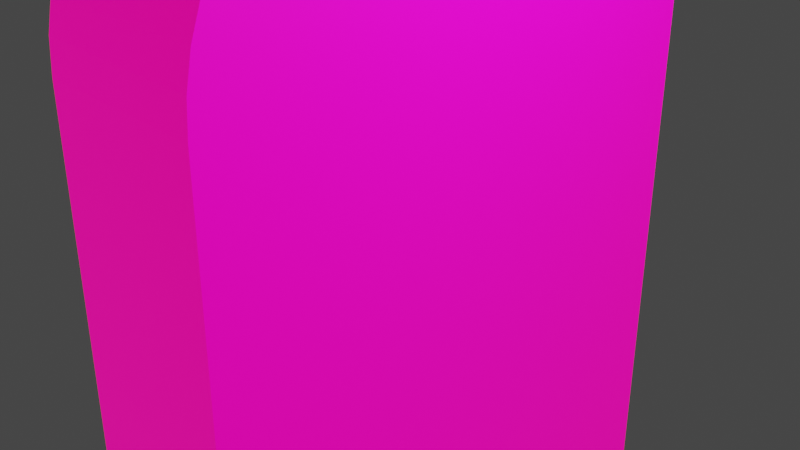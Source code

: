 # Source: LustLock.blend  (saved by Blender 2.80.75; exported with 4.5.12 LTS)
import bpy
from mathutils import Matrix  # noqa: F401  (used for matrix-valued properties, if any)

bpy.ops.wm.read_factory_settings(use_empty=True)
scene = bpy.context.scene
scene.name = 'Scene'

# ---- collections
col_collection = bpy.data.collections.new('Collection'); scene.collection.children.link(col_collection)

# ---- images (referenced by path relative to the original .blend; pixels are not part of the script)
import os
ASSET_DIR = os.environ.get("B2B_ASSET_DIR", "")  # directory of the original .blend (textures are referenced by path, not embedded)
HERE = os.path.dirname(os.path.abspath(__file__))  # packed textures are extracted next to this script under _unpacked/

def load_image(name, relpath, width, height, colorspace="sRGB"):
    """Load a texture the original file referenced (path relative to the .blend, or extracted next to this script)."""
    p = next((c for c in (os.path.join(HERE, relpath), os.path.join(ASSET_DIR, relpath)) if relpath and os.path.exists(c)), "")
    if p:
        img = bpy.data.images.load(p, check_existing=True)
        img.name = name
    else:  # same state as the original file: an image datablock whose file is absent (Cycles renders it pink)
        img = bpy.data.images.new(name, width, height)
        img.source = "FILE"
        img.filepath = "//" + (relpath or name)
    img.colorspace_settings.name = colorspace
    return img
img_img_4935_jpg = load_image('IMG_4935.JPG', 'IMG_4935.JPG', 1024, 1024, 'sRGB')

# ---- materials (node trees are filled in below, after node groups)
mat_material = bpy.data.materials.new('Material')
mat_material.alpha_threshold = 0.0
mat_material.use_transparent_shadow = False
mat_material.line_color = (0.0, 0.0, 0.0, 1.0)

# ---- material node trees
mat_material.use_nodes = True; mat_material.node_tree.nodes.clear()
_N = mat_material.node_tree.nodes; _L = mat_material.node_tree.links
n0 = _N.new('ShaderNodeOutputMaterial'); n0.name = 'Material Output'; n0.location = (300, 300)
n1 = _N.new('ShaderNodeBsdfPrincipled'); n1.name = 'Principled BSDF'; n1.location = (10, 300)
n1.distribution = 'GGX'
n1.subsurface_method = 'BURLEY'
n1.inputs[2].default_value = 0.4
n1.inputs[3].default_value = 1.45
n1.inputs[27].default_value = (1.0, 0.0, 0.233, 1.0)
n1.inputs[28].default_value = 1.0
n2 = _N.new('ShaderNodeTexImage'); n2.name = 'Image Texture'; n2.location = (-280, 280)
n2.image = img_img_4935_jpg
_L.new(n1.outputs[0], n0.inputs[0])
_L.new(n2.outputs[0], n1.inputs[0])
n0.is_active_output = True

# ---- world
world_world = bpy.data.worlds.new('World'); scene.world = world_world
world_world.use_nodes = True; world_world.node_tree.nodes.clear()
_N = world_world.node_tree.nodes; _L = world_world.node_tree.links
n0 = _N.new('ShaderNodeOutputWorld'); n0.name = 'World Output'; n0.location = (300, 300)
n1 = _N.new('ShaderNodeBackground'); n1.name = 'Background'; n1.location = (10, 300)
n1.inputs[0].default_value = (0.05088, 0.05088, 0.05088, 1.0)
_L.new(n1.outputs[0], n0.inputs[0])
n0.is_active_output = True
world_world.color = (0.05088, 0.05088, 0.05088)
world_world.use_sun_shadow = False
world_world.sun_shadow_jitter_overblur = 0.0

# ---- cameras
cam_camera = bpy.data.cameras.new('Camera')
cam_camera.clip_end = 100.0
cam_camera.ortho_scale = 7.314

# ---- lights
light_light = bpy.data.lights.new('Light', 'POINT')
light_light.transmission_factor = 0.0
light_light.energy = 1000.0
light_light.shadow_soft_size = 0.1
light_light.shadow_maximum_resolution = 0.006
light_light.use_absolute_resolution = True

# ---- meshes
me_cube = bpy.data.meshes.new('Cube')
me_cube.from_pydata([(1.0, 1.0, -1.0), (1.0, -1.0, -1.0), (-1.0, 1.0, -1.0), (-1.0, -1.0, -1.0), (1.0, 1.0, 0.4887), (1.0, 0.4887, 1.0), (1.0, 0.9922, 0.5774), (1.0, 0.9692, 0.6635), (1.0, 0.9315, 0.7443), (1.0, 0.8804, 0.8173), (1.0, 0.8173, 0.8804), (1.0, 0.7443, 0.9315), (1.0, 0.6635, 0.9692), (1.0, 0.5774, 0.9922), (1.0, -0.4887, 1.0), (1.0, -1.0, 0.4887), (1.0, -0.5774, 0.9922), (1.0, -0.6635, 0.9692), (1.0, -0.7443, 0.9315), (1.0, -0.8173, 0.8804), (1.0, -0.8804, 0.8173), (1.0, -0.9315, 0.7443), (1.0, -0.9692, 0.6635), (1.0, -0.9922, 0.5774), (-1.0, 0.4887, 1.0), (-1.0, 1.0, 0.4887), (-1.0, 0.5774, 0.9922), (-1.0, 0.6635, 0.9692), (-1.0, 0.7443, 0.9315), (-1.0, 0.8173, 0.8804), (-1.0, 0.8804, 0.8173), (-1.0, 0.9315, 0.7443), (-1.0, 0.9692, 0.6635), (-1.0, 0.9922, 0.5774), (-1.0, -1.0, 0.4887), (-1.0, -0.4887, 1.0), (-1.0, -0.9922, 0.5774), (-1.0, -0.9692, 0.6635), (-1.0, -0.9315, 0.7443), (-1.0, -0.8804, 0.8173), (-1.0, -0.8173, 0.8804), (-1.0, -0.7443, 0.9315), (-1.0, -0.6635, 0.9692), (-1.0, -0.5774, 0.9922)], [], [(1, 15, 34, 3), (3, 34, 36, 37, 38, 39, 40, 41, 42, 43, 35, 24, 26, 27, 28, 29, 30, 31, 32, 33, 25, 2), (2, 0, 1, 3), (5, 24, 35, 14), (0, 4, 6, 7, 8, 9, 10, 11, 12, 13, 5, 14, 16, 17, 18, 19, 20, 21, 22, 23, 15, 1), (14, 35, 43, 16), (16, 43, 42, 17), (17, 42, 41, 18), (18, 41, 40, 19), (19, 40, 39, 20), (20, 39, 38, 21), (21, 38, 37, 22), (22, 37, 36, 23), (23, 36, 34, 15), (24, 5, 13, 26), (26, 13, 12, 27), (27, 12, 11, 28), (28, 11, 10, 29), (29, 10, 9, 30), (30, 9, 8, 31), (31, 8, 7, 32), (32, 7, 6, 33), (33, 6, 4, 25), (2, 25, 4, 0)])
_uv = me_cube.uv_layers.new(name='UVMap')
_uv.uv.foreach_set('vector', [0.4081, 0.4559, 0.4142, 0.4559, 0.4142, 0.464, 0.4081, 0.464, 0.4081, 0.464, 0.4142, 0.464, 0.4146, 0.4641, 0.4149, 0.4642, 0.4152, 0.4643, 0.4155, 0.4645, 0.4158, 0.4648, 0.416, 0.4651, 0.4162, 0.4654, 0.4163, 0.4658, 0.4163, 0.4661, 0.4163, 0.4701, 0.4163, 0.4705, 0.4162, 0.4708, 0.416, 0.4712, 0.4158, 0.4715, 0.4155, 0.4717, 0.4152, 0.4719, 0.4149, 0.4721, 0.4146, 0.4722, 0.4142, 0.4722, 0.4081, 0.4722, 0.4081, 0.4722, 0.4163, 0.4722, 0.4163, 0.4804, 0.4081, 0.4804, 0.4081, 0.4498, 0.4163, 0.4498, 0.4163, 0.4538, 0.4081, 0.4538, 0.436, 0.3515, 0.4368, 0.5117, 0.4364, 0.5212, 0.4354, 0.5305, 0.4336, 0.5392, 0.4312, 0.5471, 0.4282, 0.5539, 0.4248, 0.5595, 0.4209, 0.5636, 0.4168, 0.5661, 0.4126, 0.567, 0.3658, 0.5675, 0.3616, 0.5667, 0.3574, 0.5643, 0.3536, 0.5603, 0.35, 0.5548, 0.347, 0.5481, 0.3445, 0.5402, 0.3427, 0.5316, 0.3415, 0.5223, 0.3411, 0.5127, 0.3403, 0.3525, 0.4081, 0.4538, 0.4163, 0.4538, 0.4163, 0.4541, 0.4081, 0.4541, 0.4081, 0.4541, 0.4163, 0.4541, 0.4163, 0.4545, 0.4081, 0.4545, 0.4081, 0.4545, 0.4163, 0.4545, 0.4163, 0.4548, 0.4081, 0.4548, 0.4081, 0.4548, 0.4163, 0.4548, 0.4163, 0.4551, 0.4081, 0.4551, 0.4081, 0.4551, 0.4163, 0.4551, 0.4163, 0.4559, 0.4081, 0.4559, 0.4155, 0.4559, 0.4155, 0.464, 0.4152, 0.464, 0.4152, 0.4559, 0.4152, 0.4559, 0.4152, 0.464, 0.4149, 0.464, 0.4149, 0.4559, 0.4149, 0.4559, 0.4149, 0.464, 0.4146, 0.464, 0.4146, 0.4559, 0.4146, 0.4559, 0.4146, 0.464, 0.4142, 0.464, 0.4142, 0.4559, 0.4163, 0.4498, 0.4081, 0.4498, 0.4081, 0.4494, 0.4163, 0.4494, 0.4163, 0.4494, 0.4081, 0.4494, 0.4081, 0.4491, 0.4163, 0.4491, 0.4163, 0.4491, 0.4081, 0.4491, 0.4081, 0.4487, 0.4163, 0.4487, 0.4163, 0.4487, 0.4081, 0.4487, 0.4081, 0.4484, 0.4163, 0.4484, 0.4163, 0.4484, 0.4081, 0.4484, 0.4081, 0.4477, 0.4163, 0.4477, 0.4237, 0.464, 0.4237, 0.4722, 0.4234, 0.4722, 0.4234, 0.464, 0.4234, 0.464, 0.4234, 0.4722, 0.4231, 0.4722, 0.4231, 0.464, 0.4231, 0.464, 0.4231, 0.4722, 0.4227, 0.4722, 0.4227, 0.464, 0.4227, 0.464, 0.4227, 0.4722, 0.4224, 0.4722, 0.4224, 0.464, 0.4163, 0.464, 0.4224, 0.464, 0.4224, 0.4722, 0.4163, 0.4722])
me_cube.materials.append(mat_material)
me_cube.use_remesh_preserve_volume = False
me_cube.use_remesh_preserve_attributes = False
me_cube.use_mirror_vertex_groups = False
me_cube.update()

# ---- objects
ob_cube = bpy.data.objects.new('Cube', me_cube)
ob_light = bpy.data.objects.new('Light', light_light)
ob_camera = bpy.data.objects.new('Camera', cam_camera)

# ---- transforms, parenting, visibility, modifiers, constraints
ob_cube.location = (0.0, 0.0, 0.0)
ob_cube.scale = (1.0, 3.0, 4.0)
ob_cube.lock_rotations_4d = False
ob_cube.empty_display_type = 'ARROWS'
ob_cube.lineart.crease_threshold = 0.0
ob_light.location = (4.076, 1.005, 5.904)
ob_light.rotation_euler = (0.6503, 0.05522, 1.866)
ob_light.lock_rotations_4d = False
ob_light.empty_display_type = 'ARROWS'
ob_light.color = (0.0, 0.0, 0.0, 0.0)
ob_light.lineart.crease_threshold = 0.0
ob_camera.location = (7.359, -6.926, 4.958)
ob_camera.rotation_euler = (1.109, 0.0, 0.8149)
ob_camera.lock_rotations_4d = False
ob_camera.empty_display_type = 'ARROWS'
ob_camera.color = (0.0, 0.0, 0.0, 0.0)
ob_camera.display_type = 'WIRE'
ob_camera.lineart.crease_threshold = 0.0

# ---- collection membership
col_collection.objects.link(ob_cube)
col_collection.objects.link(ob_light)
col_collection.objects.link(ob_camera)

# ---- scene / render settings (as saved in the file)
scene.camera = ob_camera
scene.frame_start = 1; scene.frame_end = 250; scene.frame_set(19)
scene.render.engine = 'BLENDER_EEVEE_NEXT'
scene.cycles.use_denoising = False
scene.cycles.samples = 128
scene.cycles.sampling_pattern = 'TABULATED_SOBOL'
scene.cycles.use_adaptive_sampling = False
scene.cycles.use_light_tree = False
scene.view_settings.view_transform = 'Filmic'
bpy.context.view_layer.update()
